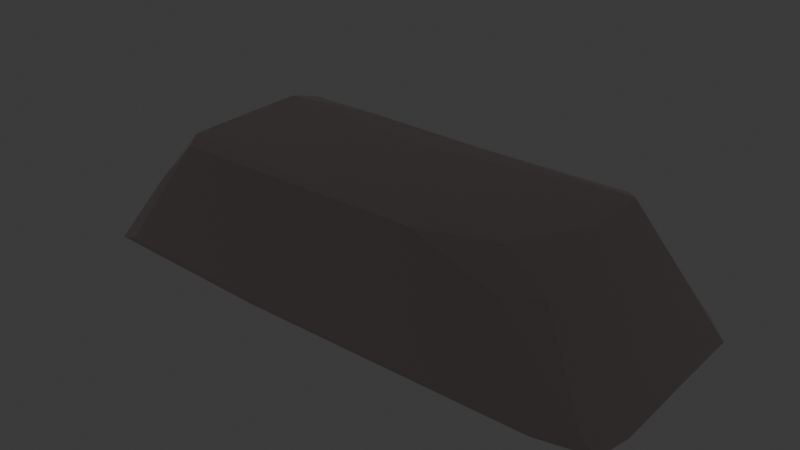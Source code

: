 # Source: iron_piece_1.blend  (saved by Blender 4.2.66; exported with 4.5.12 LTS)
import bpy
from mathutils import Matrix  # noqa: F401  (used for matrix-valued properties, if any)

bpy.ops.wm.read_factory_settings(use_empty=True)
scene = bpy.context.scene
scene.name = 'Scene'

# ---- collections
col_collection = bpy.data.collections.new('Collection'); scene.collection.children.link(col_collection)

# ---- materials (node trees are filled in below, after node groups)
mat_iron = bpy.data.materials.new('iron')

# ---- material node trees
mat_iron.use_nodes = True; mat_iron.node_tree.nodes.clear()
_N = mat_iron.node_tree.nodes; _L = mat_iron.node_tree.links
n0 = _N.new('ShaderNodeBsdfPrincipled'); n0.name = 'Principled BSDF'; n0.location = (10, 300)
n0.inputs[0].default_value = (0.112, 0.09492, 0.09492, 1.0)
n0.inputs[1].default_value = 1.0
n0.inputs[2].default_value = 1.0
n1 = _N.new('ShaderNodeOutputMaterial'); n1.name = 'Material Output'; n1.location = (300, 300)
_L.new(n0.outputs[0], n1.inputs[0])
n1.is_active_output = True

# ---- world
world_world = bpy.data.worlds.new('World'); scene.world = world_world
world_world.use_nodes = True; world_world.node_tree.nodes.clear()
_N = world_world.node_tree.nodes; _L = world_world.node_tree.links
n0 = _N.new('ShaderNodeOutputWorld'); n0.name = 'World Output'; n0.location = (300, 300)
n1 = _N.new('ShaderNodeBackground'); n1.name = 'Background'; n1.location = (10, 300)
n1.inputs[0].default_value = (0.05088, 0.05088, 0.05088, 1.0)
_L.new(n1.outputs[0], n0.inputs[0])
n0.is_active_output = True
world_world.color = (0.05088, 0.05088, 0.05088)
world_world.sun_shadow_jitter_overblur = 0.0

# ---- meshes
me_cube_001 = bpy.data.meshes.new('Cube.001')
me_cube_001.from_pydata([(0.1897, -0.0467, 1.296e-05), (-0.1503, 0.06256, 0.04686), (0.1648, 0.06321, 0.0291), (0.189, 0.0006314, 0.0008047), (0.1878, 0.06634, 0.0005855), (-0.1311, -0.04628, 0.08202), (-0.1317, 0.04164, 0.08254), (0.1045, -0.04241, 0.08232), (0.1414, -0.05452, 0.06765), (0.1307, 0.04994, 0.08207), (-0.1478, 0.02064, 0.06174), (-0.008267, 0.08144, 0.008652), (-0.01522, 0.0649, 0.06044), (0.01518, 0.05618, 0.0793), (0.1523, -0.08217, 0.004024), (-0.01076, 0.03059, 0.08206), (0.1206, 0.05908, 0.07924), (-0.05903, 0.07893, 0.001461), (0.05441, -0.05836, 0.08103), (-0.0236, -0.05895, 0.07788), (-0.1253, 0.05839, 0.07874), (-0.06843, 0.05579, 0.08054), (-0.1615, -0.08044, 0.01054), (-0.0507, -0.08012, 0.001715), (-0.1238, -0.05825, 0.07951), (-0.1313, -0.01835, 0.0824), (-0.1318, -0.001799, 0.07928), (-0.1827, -0.07442, 0.001867), (0.1728, 0.08102, 0.003903), (-0.1498, -0.06411, 0.04895), (0.1322, 0.004526, 0.0823), (0.1544, 0.0726, 0.03147), (0.1191, -0.06402, 0.06369), (0.1778, -0.07473, 0.01062), (0.1859, -0.07125, 0.0009907), (0.1319, -0.01609, 1.071e-05), (-0.1901, -0.04149, 9.5e-05), (-0.1861, 0.06843, 0.0005226), (-0.1646, 0.08181, 0.003946), (-0.1314, 0.07155, 0.03985), (-0.008676, -0.08195, 0.005817)], [], [(25, 26, 10), (26, 6, 10), (3, 0, 35), (23, 27, 36), (23, 22, 27), (0, 33, 34), (11, 31, 28), (22, 24, 29), (29, 36, 27), (22, 29, 27), (16, 9, 2), (36, 10, 37), (5, 36, 29), (11, 16, 31), (32, 14, 33), (32, 40, 14), (17, 28, 4), (33, 14, 34), (9, 7, 30), (15, 7, 9), (4, 35, 17), (35, 23, 36), (7, 32, 8), (7, 18, 32), (21, 13, 12), (13, 9, 16), (10, 6, 1), (20, 39, 1), (20, 12, 39), (34, 35, 0), (34, 23, 35), (15, 6, 7), (19, 18, 24), (5, 25, 10), (8, 30, 7), (24, 18, 5), (18, 25, 5), (4, 3, 35), (6, 26, 25), (4, 2, 9, 30), (4, 28, 2), (28, 31, 2), (29, 24, 5), (4, 30, 3), (3, 30, 8), (0, 3, 33), (3, 8, 33), (31, 16, 2), (5, 10, 36), (11, 12, 16), (38, 12, 11), (12, 13, 16), (8, 32, 33), (17, 11, 28), (38, 11, 17), (21, 15, 13), (13, 15, 9), (20, 21, 12), (21, 6, 15), (20, 6, 21), (37, 17, 35), (37, 35, 36), (38, 17, 37), (1, 39, 38), (37, 10, 1), (6, 20, 1), (39, 12, 38), (37, 1, 38), (32, 18, 19), (32, 19, 22), (22, 19, 24), (40, 32, 22), (14, 40, 23), (14, 23, 34), (23, 40, 22), (6, 25, 7), (7, 25, 18)])
_uv = me_cube_001.uv_layers.new(name='UVMap')
_uv.uv.foreach_set('vector', [0.6242, 0.06121, 0.6212, 0.1122, 0.5578, 0.1589, 0.6212, 0.1122, 0.6156, 0.2236, 0.5578, 0.1589, 0.3782, 0.6267, 0.3786, 0.7119, 0.3398, 0.6509, 0.3861, 0.9117, 0.3843, 0.9952, 0.3762, 0.9906, 0.3861, 0.9117, 0.4124, 0.9852, 0.3843, 0.9952, 0.3786, 0.7119, 0.41, 0.7448, 0.3851, 0.7378, 0.4196, 0.3685, 0.4714, 0.4918, 0.3866, 0.4925, 0.4124, 0.9852, 0.6109, 0.9884, 0.5128, 0.992, 0.5128, 0.992, 0.3772, 0.9992, 0.3843, 0.9952, 0.4124, 0.9852, 0.5128, 0.992, 0.3843, 0.9952, 0.6082, 0.4874, 0.6136, 0.5122, 0.457, 0.5085, 0.3788, 0.0386, 0.5578, 0.1589, 0.385, 0.2385, 0.6203, 0.007968, 0.3788, 0.0386, 0.4699, 0.0, 0.4196, 0.3685, 0.6082, 0.4874, 0.4714, 0.4918, 0.576, 0.767, 0.3914, 0.7734, 0.41, 0.7448, 0.576, 0.767, 0.4133, 0.8797, 0.3914, 0.7734, 0.3846, 0.3327, 0.3866, 0.4925, 0.3823, 0.5165, 0.41, 0.7448, 0.3914, 0.7734, 0.3851, 0.7378, 0.6136, 0.5122, 0.6323, 0.7336, 0.6197, 0.6262, 0.7644, 0.5276, 0.6323, 0.7336, 0.6136, 0.5122, 0.3819, 0.5177, 0.3398, 0.6509, 0.2211, 0.5045, 0.3398, 0.6509, 0.2347, 0.7497, 0.1264, 0.7014, 0.6213, 0.764, 0.576, 0.767, 0.5814, 0.7349, 0.6213, 0.764, 0.6175, 0.8173, 0.576, 0.767, 0.6204, 0.3055, 0.6026, 0.3873, 0.5767, 0.3599, 0.6026, 0.3873, 0.6136, 0.5122, 0.6082, 0.4874, 0.5578, 0.1589, 0.6156, 0.2236, 0.5161, 0.2436, 0.6103, 0.2558, 0.502, 0.2703, 0.5161, 0.2436, 0.6103, 0.2558, 0.5767, 0.3599, 0.502, 0.2703, 0.3851, 0.7378, 0.375, 0.7999, 0.3786, 0.7119, 0.3851, 0.7378, 0.3861, 0.9117, 0.375, 0.7999, 0.7644, 0.5276, 0.8716, 0.5141, 0.6323, 0.7336, 0.6064, 0.8942, 0.6175, 0.8173, 0.6109, 0.9884, 0.6203, 0.007968, 0.6242, 0.06121, 0.5578, 0.1589, 0.5814, 0.7349, 0.6197, 0.6262, 0.6213, 0.764, 0.6109, 0.9884, 0.6175, 0.8173, 0.6212, 0.9969, 0.6175, 0.8173, 0.625, 0.9401, 0.6212, 0.9969, 0.3823, 0.5165, 0.3782, 0.6267, 0.3398, 0.6509, 0.8716, 0.5141, 0.8745, 0.6378, 0.874, 0.6951, 0.3823, 0.5165, 0.457, 0.5085, 0.6136, 0.5122, 0.6197, 0.6262, 0.3823, 0.5165, 0.3866, 0.4925, 0.457, 0.5085, 0.3866, 0.4925, 0.4714, 0.4918, 0.457, 0.5085, 0.5128, 0.992, 0.6109, 0.9884, 0.6212, 0.9969, 0.3823, 0.5165, 0.6197, 0.6262, 0.3782, 0.6267, 0.3782, 0.6267, 0.6197, 0.6262, 0.5814, 0.7349, 0.3786, 0.7119, 0.3782, 0.6267, 0.41, 0.7448, 0.3782, 0.6267, 0.5814, 0.7349, 0.41, 0.7448, 0.4714, 0.4918, 0.6082, 0.4874, 0.457, 0.5085, 0.6203, 0.007968, 0.5578, 0.1589, 0.3788, 0.0386, 0.4196, 0.3685, 0.5767, 0.3599, 0.6082, 0.4874, 0.3929, 0.261, 0.5767, 0.3599, 0.4196, 0.3685, 0.5767, 0.3599, 0.6026, 0.3873, 0.6082, 0.4874, 0.5814, 0.7349, 0.576, 0.767, 0.41, 0.7448, 0.3846, 0.3327, 0.4196, 0.3685, 0.3866, 0.4925, 0.3929, 0.261, 0.4196, 0.3685, 0.3846, 0.3327, 0.6204, 0.3055, 0.625, 0.3609, 0.6026, 0.3873, 0.6026, 0.3873, 0.625, 0.3609, 0.6136, 0.5122, 0.6103, 0.2558, 0.6204, 0.3055, 0.5767, 0.3599, 0.6204, 0.3055, 0.6156, 0.2236, 0.625, 0.2884, 0.6103, 0.2558, 0.6156, 0.2236, 0.6204, 0.3055, 0.1256, 0.513, 0.2211, 0.5045, 0.3398, 0.6509, 0.1256, 0.513, 0.3398, 0.6509, 0.1264, 0.7014, 0.3929, 0.261, 0.3846, 0.3327, 0.385, 0.2385, 0.5161, 0.2436, 0.502, 0.2703, 0.3929, 0.261, 0.385, 0.2385, 0.5578, 0.1589, 0.5161, 0.2436, 0.6156, 0.2236, 0.6103, 0.2558, 0.5161, 0.2436, 0.502, 0.2703, 0.5767, 0.3599, 0.3929, 0.261, 0.385, 0.2385, 0.5161, 0.2436, 0.3929, 0.261, 0.576, 0.767, 0.6175, 0.8173, 0.6064, 0.8942, 0.576, 0.767, 0.6064, 0.8942, 0.4124, 0.9852, 0.4124, 0.9852, 0.6064, 0.8942, 0.6109, 0.9884, 0.4133, 0.8797, 0.576, 0.767, 0.4124, 0.9852, 0.3914, 0.7734, 0.4133, 0.8797, 0.3861, 0.9117, 0.3914, 0.7734, 0.3861, 0.9117, 0.3851, 0.7378, 0.3861, 0.9117, 0.4133, 0.8797, 0.4124, 0.9852, 0.8716, 0.5141, 0.874, 0.6951, 0.6323, 0.7336, 0.6213, 0.764, 0.625, 0.9401, 0.6175, 0.8173])
me_cube_001.materials.append(mat_iron)
me_cube_001.update()

# ---- objects
ob_cube = bpy.data.objects.new('Cube', me_cube_001)

# ---- transforms, parenting, visibility, modifiers, constraints
ob_cube.location = (0.0, 0.0, 0.0)

# ---- collection membership
col_collection.objects.link(ob_cube)

# ---- scene / render settings (as saved in the file)
scene.frame_start = 1; scene.frame_end = 250; scene.frame_set(1)
scene.render.engine = 'BLENDER_EEVEE_NEXT'
bpy.context.view_layer.update()

# ---- added for rendering (the .blend has no active camera and no usable light): camera, sun
cam_auto = bpy.data.cameras.new('AutoCamera')
cam_auto.lens = 50.0
cam_auto.sensor_width = 36.0
cam_auto.clip_end = 1000.0
ob_auto_camera = bpy.data.objects.new('AutoCamera', cam_auto)
scene.collection.objects.link(ob_auto_camera)
ob_auto_camera.location = (0.39006, -0.468506, 0.353489)
ob_auto_camera.rotation_euler = (1.09748, -7.21219e-08, 0.694738)
scene.camera = ob_auto_camera
light_auto_sun = bpy.data.lights.new('AutoSun', 'SUN')
light_auto_sun.energy = 3.0
light_auto_sun.angle = 0.0523599
ob_auto_sun = bpy.data.objects.new('AutoSun', light_auto_sun)
scene.collection.objects.link(ob_auto_sun)
ob_auto_sun.rotation_euler = (0.872665, 0.174533, 0.523599)
bpy.context.view_layer.update()
